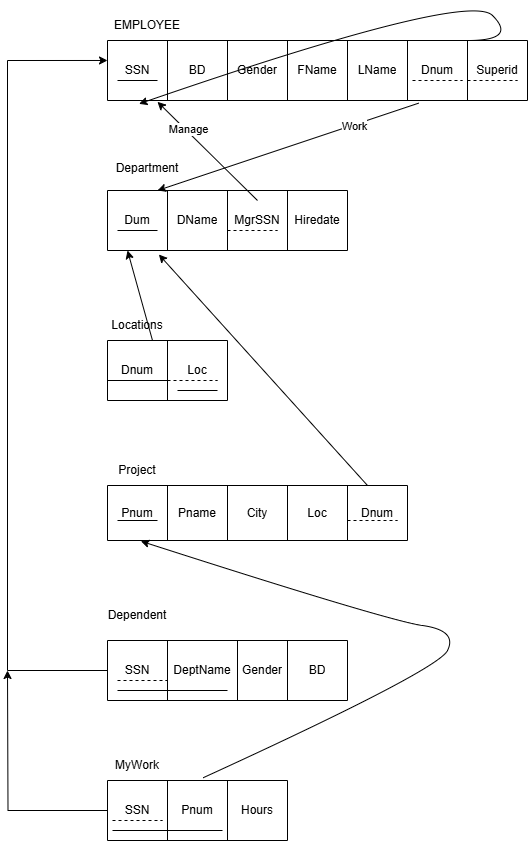

The diagram above was exported from draw.io. Its source (the exported page's mxGraphModel, read from the mxfile embedded in the PNG):
<mxGraphModel dx="1008" dy="626" grid="1" gridSize="10" guides="1" tooltips="1" connect="1" arrows="1" fold="1" page="1" pageScale="1" pageWidth="850" pageHeight="1100" background="#FFFFFF" math="0" shadow="0">
  <root>
    <mxCell id="0" />
    <mxCell id="1" parent="0" />
    <mxCell id="HC7dafptHOi4GSgOXtqy-1" value="&lt;div&gt;EMPLOYEE&lt;/div&gt;" style="text;strokeColor=none;align=center;fillColor=none;html=1;verticalAlign=middle;whiteSpace=wrap;rounded=0;" vertex="1" parent="1">
      <mxGeometry x="120" y="80" width="80" height="50" as="geometry" />
    </mxCell>
    <mxCell id="HC7dafptHOi4GSgOXtqy-2" value="" style="shape=table;startSize=0;container=1;collapsible=0;childLayout=tableLayout;" vertex="1" parent="1">
      <mxGeometry x="120" y="120" width="420" height="60" as="geometry" />
    </mxCell>
    <mxCell id="HC7dafptHOi4GSgOXtqy-3" value="" style="shape=tableRow;horizontal=0;startSize=0;swimlaneHead=0;swimlaneBody=0;strokeColor=inherit;top=0;left=0;bottom=0;right=0;collapsible=0;dropTarget=0;fillColor=none;points=[[0,0.5],[1,0.5]];portConstraint=eastwest;" vertex="1" parent="HC7dafptHOi4GSgOXtqy-2">
      <mxGeometry width="420" height="60" as="geometry" />
    </mxCell>
    <mxCell id="HC7dafptHOi4GSgOXtqy-4" value="SSN" style="shape=partialRectangle;html=1;whiteSpace=wrap;connectable=0;strokeColor=inherit;overflow=hidden;fillColor=none;top=0;left=0;bottom=0;right=0;pointerEvents=1;" vertex="1" parent="HC7dafptHOi4GSgOXtqy-3">
      <mxGeometry width="60" height="60" as="geometry">
        <mxRectangle width="60" height="60" as="alternateBounds" />
      </mxGeometry>
    </mxCell>
    <mxCell id="HC7dafptHOi4GSgOXtqy-5" value="BD" style="shape=partialRectangle;html=1;whiteSpace=wrap;connectable=0;strokeColor=inherit;overflow=hidden;fillColor=none;top=0;left=0;bottom=0;right=0;pointerEvents=1;" vertex="1" parent="HC7dafptHOi4GSgOXtqy-3">
      <mxGeometry x="60" width="60" height="60" as="geometry">
        <mxRectangle width="60" height="60" as="alternateBounds" />
      </mxGeometry>
    </mxCell>
    <mxCell id="HC7dafptHOi4GSgOXtqy-6" value="Gender" style="shape=partialRectangle;html=1;whiteSpace=wrap;connectable=0;strokeColor=inherit;overflow=hidden;fillColor=none;top=0;left=0;bottom=0;right=0;pointerEvents=1;" vertex="1" parent="HC7dafptHOi4GSgOXtqy-3">
      <mxGeometry x="120" width="60" height="60" as="geometry">
        <mxRectangle width="60" height="60" as="alternateBounds" />
      </mxGeometry>
    </mxCell>
    <mxCell id="HC7dafptHOi4GSgOXtqy-7" value="FName" style="shape=partialRectangle;html=1;whiteSpace=wrap;connectable=0;strokeColor=inherit;overflow=hidden;fillColor=none;top=0;left=0;bottom=0;right=0;pointerEvents=1;" vertex="1" parent="HC7dafptHOi4GSgOXtqy-3">
      <mxGeometry x="180" width="60" height="60" as="geometry">
        <mxRectangle width="60" height="60" as="alternateBounds" />
      </mxGeometry>
    </mxCell>
    <mxCell id="HC7dafptHOi4GSgOXtqy-8" value="LName" style="shape=partialRectangle;html=1;whiteSpace=wrap;connectable=0;strokeColor=inherit;overflow=hidden;fillColor=none;top=0;left=0;bottom=0;right=0;pointerEvents=1;" vertex="1" parent="HC7dafptHOi4GSgOXtqy-3">
      <mxGeometry x="240" width="60" height="60" as="geometry">
        <mxRectangle width="60" height="60" as="alternateBounds" />
      </mxGeometry>
    </mxCell>
    <mxCell id="HC7dafptHOi4GSgOXtqy-9" value="Dnum" style="shape=partialRectangle;html=1;whiteSpace=wrap;connectable=0;strokeColor=inherit;overflow=hidden;fillColor=none;top=0;left=0;bottom=0;right=0;pointerEvents=1;" vertex="1" parent="HC7dafptHOi4GSgOXtqy-3">
      <mxGeometry x="300" width="60" height="60" as="geometry">
        <mxRectangle width="60" height="60" as="alternateBounds" />
      </mxGeometry>
    </mxCell>
    <mxCell id="HC7dafptHOi4GSgOXtqy-10" value="Superid" style="shape=partialRectangle;html=1;whiteSpace=wrap;connectable=0;strokeColor=inherit;overflow=hidden;fillColor=none;top=0;left=0;bottom=0;right=0;pointerEvents=1;" vertex="1" parent="HC7dafptHOi4GSgOXtqy-3">
      <mxGeometry x="360" width="60" height="60" as="geometry">
        <mxRectangle width="60" height="60" as="alternateBounds" />
      </mxGeometry>
    </mxCell>
    <mxCell id="HC7dafptHOi4GSgOXtqy-11" value="" style="endArrow=none;html=1;rounded=0;" edge="1" parent="1">
      <mxGeometry width="50" height="50" relative="1" as="geometry">
        <mxPoint x="130" y="160" as="sourcePoint" />
        <mxPoint x="170" y="160" as="targetPoint" />
      </mxGeometry>
    </mxCell>
    <mxCell id="HC7dafptHOi4GSgOXtqy-12" value="" style="endArrow=none;dashed=1;html=1;rounded=0;" edge="1" parent="1">
      <mxGeometry width="50" height="50" relative="1" as="geometry">
        <mxPoint x="425" y="160" as="sourcePoint" />
        <mxPoint x="475" y="160" as="targetPoint" />
      </mxGeometry>
    </mxCell>
    <mxCell id="HC7dafptHOi4GSgOXtqy-13" value="" style="endArrow=none;dashed=1;html=1;rounded=0;" edge="1" parent="1">
      <mxGeometry width="50" height="50" relative="1" as="geometry">
        <mxPoint x="480" y="160" as="sourcePoint" />
        <mxPoint x="530" y="160" as="targetPoint" />
      </mxGeometry>
    </mxCell>
    <mxCell id="HC7dafptHOi4GSgOXtqy-14" value="Department&lt;div&gt;&lt;br&gt;&lt;/div&gt;" style="text;strokeColor=none;align=center;fillColor=none;html=1;verticalAlign=middle;whiteSpace=wrap;rounded=0;" vertex="1" parent="1">
      <mxGeometry x="130" y="240" width="60" height="30" as="geometry" />
    </mxCell>
    <mxCell id="HC7dafptHOi4GSgOXtqy-15" value="" style="shape=table;startSize=0;container=1;collapsible=0;childLayout=tableLayout;" vertex="1" parent="1">
      <mxGeometry x="120" y="270" width="240" height="60" as="geometry" />
    </mxCell>
    <mxCell id="HC7dafptHOi4GSgOXtqy-16" value="" style="shape=tableRow;horizontal=0;startSize=0;swimlaneHead=0;swimlaneBody=0;strokeColor=inherit;top=0;left=0;bottom=0;right=0;collapsible=0;dropTarget=0;fillColor=none;points=[[0,0.5],[1,0.5]];portConstraint=eastwest;" vertex="1" parent="HC7dafptHOi4GSgOXtqy-15">
      <mxGeometry width="240" height="60" as="geometry" />
    </mxCell>
    <mxCell id="HC7dafptHOi4GSgOXtqy-17" value="Dum" style="shape=partialRectangle;html=1;whiteSpace=wrap;connectable=0;strokeColor=inherit;overflow=hidden;fillColor=none;top=0;left=0;bottom=0;right=0;pointerEvents=1;" vertex="1" parent="HC7dafptHOi4GSgOXtqy-16">
      <mxGeometry width="60" height="60" as="geometry">
        <mxRectangle width="60" height="60" as="alternateBounds" />
      </mxGeometry>
    </mxCell>
    <mxCell id="HC7dafptHOi4GSgOXtqy-18" value="DName" style="shape=partialRectangle;html=1;whiteSpace=wrap;connectable=0;strokeColor=inherit;overflow=hidden;fillColor=none;top=0;left=0;bottom=0;right=0;pointerEvents=1;" vertex="1" parent="HC7dafptHOi4GSgOXtqy-16">
      <mxGeometry x="60" width="60" height="60" as="geometry">
        <mxRectangle width="60" height="60" as="alternateBounds" />
      </mxGeometry>
    </mxCell>
    <mxCell id="HC7dafptHOi4GSgOXtqy-19" value="MgrSSN" style="shape=partialRectangle;html=1;whiteSpace=wrap;connectable=0;strokeColor=inherit;overflow=hidden;fillColor=none;top=0;left=0;bottom=0;right=0;pointerEvents=1;" vertex="1" parent="HC7dafptHOi4GSgOXtqy-16">
      <mxGeometry x="120" width="60" height="60" as="geometry">
        <mxRectangle width="60" height="60" as="alternateBounds" />
      </mxGeometry>
    </mxCell>
    <mxCell id="HC7dafptHOi4GSgOXtqy-20" value="Hiredate" style="shape=partialRectangle;html=1;whiteSpace=wrap;connectable=0;strokeColor=inherit;overflow=hidden;fillColor=none;top=0;left=0;bottom=0;right=0;pointerEvents=1;" vertex="1" parent="HC7dafptHOi4GSgOXtqy-16">
      <mxGeometry x="180" width="60" height="60" as="geometry">
        <mxRectangle width="60" height="60" as="alternateBounds" />
      </mxGeometry>
    </mxCell>
    <mxCell id="HC7dafptHOi4GSgOXtqy-21" value="" style="endArrow=none;html=1;rounded=0;" edge="1" parent="1">
      <mxGeometry width="50" height="50" relative="1" as="geometry">
        <mxPoint x="130" y="310" as="sourcePoint" />
        <mxPoint x="170" y="310" as="targetPoint" />
      </mxGeometry>
    </mxCell>
    <mxCell id="HC7dafptHOi4GSgOXtqy-22" value="" style="endArrow=none;dashed=1;html=1;rounded=0;" edge="1" parent="1">
      <mxGeometry width="50" height="50" relative="1" as="geometry">
        <mxPoint x="240" y="310" as="sourcePoint" />
        <mxPoint x="290" y="310" as="targetPoint" />
      </mxGeometry>
    </mxCell>
    <mxCell id="HC7dafptHOi4GSgOXtqy-23" value="Locations" style="text;strokeColor=none;align=center;fillColor=none;html=1;verticalAlign=middle;whiteSpace=wrap;rounded=0;" vertex="1" parent="1">
      <mxGeometry x="120" y="390" width="60" height="30" as="geometry" />
    </mxCell>
    <mxCell id="HC7dafptHOi4GSgOXtqy-24" value="" style="shape=table;startSize=0;container=1;collapsible=0;childLayout=tableLayout;" vertex="1" parent="1">
      <mxGeometry x="120" y="420" width="120" height="60" as="geometry" />
    </mxCell>
    <mxCell id="HC7dafptHOi4GSgOXtqy-25" value="" style="shape=tableRow;horizontal=0;startSize=0;swimlaneHead=0;swimlaneBody=0;strokeColor=inherit;top=0;left=0;bottom=0;right=0;collapsible=0;dropTarget=0;fillColor=none;points=[[0,0.5],[1,0.5]];portConstraint=eastwest;" vertex="1" parent="HC7dafptHOi4GSgOXtqy-24">
      <mxGeometry width="120" height="60" as="geometry" />
    </mxCell>
    <mxCell id="HC7dafptHOi4GSgOXtqy-26" value="Dnum" style="shape=partialRectangle;html=1;whiteSpace=wrap;connectable=0;strokeColor=inherit;overflow=hidden;fillColor=none;top=0;left=0;bottom=0;right=0;pointerEvents=1;" vertex="1" parent="HC7dafptHOi4GSgOXtqy-25">
      <mxGeometry width="60" height="60" as="geometry">
        <mxRectangle width="60" height="60" as="alternateBounds" />
      </mxGeometry>
    </mxCell>
    <mxCell id="HC7dafptHOi4GSgOXtqy-27" value="Loc" style="shape=partialRectangle;html=1;whiteSpace=wrap;connectable=0;strokeColor=inherit;overflow=hidden;fillColor=none;top=0;left=0;bottom=0;right=0;pointerEvents=1;" vertex="1" parent="HC7dafptHOi4GSgOXtqy-25">
      <mxGeometry x="60" width="60" height="60" as="geometry">
        <mxRectangle width="60" height="60" as="alternateBounds" />
      </mxGeometry>
    </mxCell>
    <mxCell id="HC7dafptHOi4GSgOXtqy-28" value="" style="endArrow=none;dashed=1;html=1;rounded=0;" edge="1" parent="1">
      <mxGeometry width="50" height="50" relative="1" as="geometry">
        <mxPoint x="180" y="460" as="sourcePoint" />
        <mxPoint x="230" y="460" as="targetPoint" />
      </mxGeometry>
    </mxCell>
    <mxCell id="HC7dafptHOi4GSgOXtqy-29" value="Project" style="text;strokeColor=none;align=center;fillColor=none;html=1;verticalAlign=middle;whiteSpace=wrap;rounded=0;" vertex="1" parent="1">
      <mxGeometry x="120" y="535" width="60" height="30" as="geometry" />
    </mxCell>
    <mxCell id="HC7dafptHOi4GSgOXtqy-30" value="" style="shape=table;startSize=0;container=1;collapsible=0;childLayout=tableLayout;" vertex="1" parent="1">
      <mxGeometry x="120" y="565" width="300" height="55" as="geometry" />
    </mxCell>
    <mxCell id="HC7dafptHOi4GSgOXtqy-31" value="" style="shape=tableRow;horizontal=0;startSize=0;swimlaneHead=0;swimlaneBody=0;strokeColor=inherit;top=0;left=0;bottom=0;right=0;collapsible=0;dropTarget=0;fillColor=none;points=[[0,0.5],[1,0.5]];portConstraint=eastwest;" vertex="1" parent="HC7dafptHOi4GSgOXtqy-30">
      <mxGeometry width="300" height="55" as="geometry" />
    </mxCell>
    <mxCell id="HC7dafptHOi4GSgOXtqy-32" value="Pnum" style="shape=partialRectangle;html=1;whiteSpace=wrap;connectable=0;strokeColor=inherit;overflow=hidden;fillColor=none;top=0;left=0;bottom=0;right=0;pointerEvents=1;" vertex="1" parent="HC7dafptHOi4GSgOXtqy-31">
      <mxGeometry width="60" height="55" as="geometry">
        <mxRectangle width="60" height="55" as="alternateBounds" />
      </mxGeometry>
    </mxCell>
    <mxCell id="HC7dafptHOi4GSgOXtqy-33" value="Pname" style="shape=partialRectangle;html=1;whiteSpace=wrap;connectable=0;strokeColor=inherit;overflow=hidden;fillColor=none;top=0;left=0;bottom=0;right=0;pointerEvents=1;" vertex="1" parent="HC7dafptHOi4GSgOXtqy-31">
      <mxGeometry x="60" width="60" height="55" as="geometry">
        <mxRectangle width="60" height="55" as="alternateBounds" />
      </mxGeometry>
    </mxCell>
    <mxCell id="HC7dafptHOi4GSgOXtqy-34" value="City" style="shape=partialRectangle;html=1;whiteSpace=wrap;connectable=0;strokeColor=inherit;overflow=hidden;fillColor=none;top=0;left=0;bottom=0;right=0;pointerEvents=1;" vertex="1" parent="HC7dafptHOi4GSgOXtqy-31">
      <mxGeometry x="120" width="60" height="55" as="geometry">
        <mxRectangle width="60" height="55" as="alternateBounds" />
      </mxGeometry>
    </mxCell>
    <mxCell id="HC7dafptHOi4GSgOXtqy-35" value="Loc" style="shape=partialRectangle;html=1;whiteSpace=wrap;connectable=0;strokeColor=inherit;overflow=hidden;fillColor=none;top=0;left=0;bottom=0;right=0;pointerEvents=1;" vertex="1" parent="HC7dafptHOi4GSgOXtqy-31">
      <mxGeometry x="180" width="60" height="55" as="geometry">
        <mxRectangle width="60" height="55" as="alternateBounds" />
      </mxGeometry>
    </mxCell>
    <mxCell id="HC7dafptHOi4GSgOXtqy-36" value="Dnum" style="shape=partialRectangle;html=1;whiteSpace=wrap;connectable=0;strokeColor=inherit;overflow=hidden;fillColor=none;top=0;left=0;bottom=0;right=0;pointerEvents=1;" vertex="1" parent="HC7dafptHOi4GSgOXtqy-31">
      <mxGeometry x="240" width="60" height="55" as="geometry">
        <mxRectangle width="60" height="55" as="alternateBounds" />
      </mxGeometry>
    </mxCell>
    <mxCell id="HC7dafptHOi4GSgOXtqy-37" value="" style="endArrow=none;html=1;rounded=0;" edge="1" parent="1">
      <mxGeometry width="50" height="50" relative="1" as="geometry">
        <mxPoint x="130" y="600" as="sourcePoint" />
        <mxPoint x="170" y="600" as="targetPoint" />
      </mxGeometry>
    </mxCell>
    <mxCell id="HC7dafptHOi4GSgOXtqy-38" value="" style="endArrow=none;dashed=1;html=1;rounded=0;" edge="1" parent="1">
      <mxGeometry width="50" height="50" relative="1" as="geometry">
        <mxPoint x="360" y="600" as="sourcePoint" />
        <mxPoint x="410" y="600" as="targetPoint" />
      </mxGeometry>
    </mxCell>
    <mxCell id="HC7dafptHOi4GSgOXtqy-39" value="Dependent" style="text;strokeColor=none;align=center;fillColor=none;html=1;verticalAlign=middle;whiteSpace=wrap;rounded=0;" vertex="1" parent="1">
      <mxGeometry x="120" y="680" width="60" height="30" as="geometry" />
    </mxCell>
    <mxCell id="HC7dafptHOi4GSgOXtqy-40" value="" style="shape=table;startSize=0;container=1;collapsible=0;childLayout=tableLayout;" vertex="1" parent="1">
      <mxGeometry x="120" y="720" width="240" height="60" as="geometry" />
    </mxCell>
    <mxCell id="HC7dafptHOi4GSgOXtqy-41" value="" style="shape=tableRow;horizontal=0;startSize=0;swimlaneHead=0;swimlaneBody=0;strokeColor=inherit;top=0;left=0;bottom=0;right=0;collapsible=0;dropTarget=0;fillColor=none;points=[[0,0.5],[1,0.5]];portConstraint=eastwest;" vertex="1" parent="HC7dafptHOi4GSgOXtqy-40">
      <mxGeometry width="240" height="60" as="geometry" />
    </mxCell>
    <mxCell id="HC7dafptHOi4GSgOXtqy-42" value="SSN" style="shape=partialRectangle;html=1;whiteSpace=wrap;connectable=0;strokeColor=inherit;overflow=hidden;fillColor=none;top=0;left=0;bottom=0;right=0;pointerEvents=1;" vertex="1" parent="HC7dafptHOi4GSgOXtqy-41">
      <mxGeometry width="60" height="60" as="geometry">
        <mxRectangle width="60" height="60" as="alternateBounds" />
      </mxGeometry>
    </mxCell>
    <mxCell id="HC7dafptHOi4GSgOXtqy-43" value="DeptName" style="shape=partialRectangle;html=1;whiteSpace=wrap;connectable=0;strokeColor=inherit;overflow=hidden;fillColor=none;top=0;left=0;bottom=0;right=0;pointerEvents=1;" vertex="1" parent="HC7dafptHOi4GSgOXtqy-41">
      <mxGeometry x="60" width="70" height="60" as="geometry">
        <mxRectangle width="70" height="60" as="alternateBounds" />
      </mxGeometry>
    </mxCell>
    <mxCell id="HC7dafptHOi4GSgOXtqy-44" value="Gender" style="shape=partialRectangle;html=1;whiteSpace=wrap;connectable=0;strokeColor=inherit;overflow=hidden;fillColor=none;top=0;left=0;bottom=0;right=0;pointerEvents=1;" vertex="1" parent="HC7dafptHOi4GSgOXtqy-41">
      <mxGeometry x="130" width="50" height="60" as="geometry">
        <mxRectangle width="50" height="60" as="alternateBounds" />
      </mxGeometry>
    </mxCell>
    <mxCell id="HC7dafptHOi4GSgOXtqy-45" value="BD" style="shape=partialRectangle;html=1;whiteSpace=wrap;connectable=0;strokeColor=inherit;overflow=hidden;fillColor=none;top=0;left=0;bottom=0;right=0;pointerEvents=1;" vertex="1" parent="HC7dafptHOi4GSgOXtqy-41">
      <mxGeometry x="180" width="60" height="60" as="geometry">
        <mxRectangle width="60" height="60" as="alternateBounds" />
      </mxGeometry>
    </mxCell>
    <mxCell id="HC7dafptHOi4GSgOXtqy-46" value="" style="endArrow=none;dashed=1;html=1;rounded=0;" edge="1" parent="1">
      <mxGeometry width="50" height="50" relative="1" as="geometry">
        <mxPoint x="130" y="760" as="sourcePoint" />
        <mxPoint x="180" y="760" as="targetPoint" />
      </mxGeometry>
    </mxCell>
    <mxCell id="HC7dafptHOi4GSgOXtqy-47" value="MyWork" style="text;strokeColor=none;align=center;fillColor=none;html=1;verticalAlign=middle;whiteSpace=wrap;rounded=0;" vertex="1" parent="1">
      <mxGeometry x="120" y="830" width="60" height="30" as="geometry" />
    </mxCell>
    <mxCell id="HC7dafptHOi4GSgOXtqy-48" value="" style="shape=table;startSize=0;container=1;collapsible=0;childLayout=tableLayout;" vertex="1" parent="1">
      <mxGeometry x="120" y="860" width="180" height="60" as="geometry" />
    </mxCell>
    <mxCell id="HC7dafptHOi4GSgOXtqy-49" value="" style="shape=tableRow;horizontal=0;startSize=0;swimlaneHead=0;swimlaneBody=0;strokeColor=inherit;top=0;left=0;bottom=0;right=0;collapsible=0;dropTarget=0;fillColor=none;points=[[0,0.5],[1,0.5]];portConstraint=eastwest;" vertex="1" parent="HC7dafptHOi4GSgOXtqy-48">
      <mxGeometry width="180" height="60" as="geometry" />
    </mxCell>
    <mxCell id="HC7dafptHOi4GSgOXtqy-50" value="SSN" style="shape=partialRectangle;html=1;whiteSpace=wrap;connectable=0;strokeColor=inherit;overflow=hidden;fillColor=none;top=0;left=0;bottom=0;right=0;pointerEvents=1;" vertex="1" parent="HC7dafptHOi4GSgOXtqy-49">
      <mxGeometry width="60" height="60" as="geometry">
        <mxRectangle width="60" height="60" as="alternateBounds" />
      </mxGeometry>
    </mxCell>
    <mxCell id="HC7dafptHOi4GSgOXtqy-51" value="Pnum" style="shape=partialRectangle;html=1;whiteSpace=wrap;connectable=0;strokeColor=inherit;overflow=hidden;fillColor=none;top=0;left=0;bottom=0;right=0;pointerEvents=1;" vertex="1" parent="HC7dafptHOi4GSgOXtqy-49">
      <mxGeometry x="60" width="60" height="60" as="geometry">
        <mxRectangle width="60" height="60" as="alternateBounds" />
      </mxGeometry>
    </mxCell>
    <mxCell id="HC7dafptHOi4GSgOXtqy-52" value="Hours" style="shape=partialRectangle;html=1;whiteSpace=wrap;connectable=0;strokeColor=inherit;overflow=hidden;fillColor=none;top=0;left=0;bottom=0;right=0;pointerEvents=1;" vertex="1" parent="HC7dafptHOi4GSgOXtqy-49">
      <mxGeometry x="120" width="60" height="60" as="geometry">
        <mxRectangle width="60" height="60" as="alternateBounds" />
      </mxGeometry>
    </mxCell>
    <mxCell id="HC7dafptHOi4GSgOXtqy-53" value="" style="endArrow=none;dashed=1;html=1;rounded=0;" edge="1" parent="1">
      <mxGeometry width="50" height="50" relative="1" as="geometry">
        <mxPoint x="125" y="900" as="sourcePoint" />
        <mxPoint x="175" y="900" as="targetPoint" />
      </mxGeometry>
    </mxCell>
    <mxCell id="HC7dafptHOi4GSgOXtqy-57" value="" style="curved=1;endArrow=classic;html=1;rounded=0;entryX=0.075;entryY=1.056;entryDx=0;entryDy=0;entryPerimeter=0;" edge="1" parent="1" target="HC7dafptHOi4GSgOXtqy-3">
      <mxGeometry width="50" height="50" relative="1" as="geometry">
        <mxPoint x="480" y="120" as="sourcePoint" />
        <mxPoint x="530" y="70" as="targetPoint" />
        <Array as="points">
          <mxPoint x="530" y="120" />
          <mxPoint x="480" y="70" />
        </Array>
      </mxGeometry>
    </mxCell>
    <mxCell id="HC7dafptHOi4GSgOXtqy-59" value="" style="endArrow=none;html=1;rounded=0;" edge="1" parent="1">
      <mxGeometry width="50" height="50" relative="1" as="geometry">
        <mxPoint x="120" y="460" as="sourcePoint" />
        <mxPoint x="180" y="460" as="targetPoint" />
      </mxGeometry>
    </mxCell>
    <mxCell id="HC7dafptHOi4GSgOXtqy-60" value="" style="endArrow=none;html=1;rounded=0;" edge="1" parent="1">
      <mxGeometry width="50" height="50" relative="1" as="geometry">
        <mxPoint x="190" y="470" as="sourcePoint" />
        <mxPoint x="230" y="470" as="targetPoint" />
      </mxGeometry>
    </mxCell>
    <mxCell id="HC7dafptHOi4GSgOXtqy-61" value="" style="endArrow=none;html=1;rounded=0;" edge="1" parent="1">
      <mxGeometry width="50" height="50" relative="1" as="geometry">
        <mxPoint x="130" y="770" as="sourcePoint" />
        <mxPoint x="240" y="770" as="targetPoint" />
      </mxGeometry>
    </mxCell>
    <mxCell id="HC7dafptHOi4GSgOXtqy-62" value="" style="endArrow=none;html=1;rounded=0;" edge="1" parent="1">
      <mxGeometry width="50" height="50" relative="1" as="geometry">
        <mxPoint x="125" y="910" as="sourcePoint" />
        <mxPoint x="235" y="910" as="targetPoint" />
      </mxGeometry>
    </mxCell>
    <mxCell id="HC7dafptHOi4GSgOXtqy-64" value="" style="endArrow=classic;html=1;rounded=0;exitX=0.741;exitY=1.044;exitDx=0;exitDy=0;exitPerimeter=0;" edge="1" parent="1" source="HC7dafptHOi4GSgOXtqy-3">
      <mxGeometry width="50" height="50" relative="1" as="geometry">
        <mxPoint x="280" y="200" as="sourcePoint" />
        <mxPoint x="170" y="270" as="targetPoint" />
      </mxGeometry>
    </mxCell>
    <mxCell id="HC7dafptHOi4GSgOXtqy-65" value="Work" style="edgeLabel;html=1;align=center;verticalAlign=middle;resizable=0;points=[];" vertex="1" connectable="0" parent="HC7dafptHOi4GSgOXtqy-64">
      <mxGeometry x="-0.4979" y="1" relative="1" as="geometry">
        <mxPoint as="offset" />
      </mxGeometry>
    </mxCell>
    <mxCell id="HC7dafptHOi4GSgOXtqy-66" value="" style="endArrow=classic;html=1;rounded=0;entryX=0.119;entryY=1.022;entryDx=0;entryDy=0;entryPerimeter=0;" edge="1" parent="1" target="HC7dafptHOi4GSgOXtqy-3">
      <mxGeometry width="50" height="50" relative="1" as="geometry">
        <mxPoint x="270" y="280" as="sourcePoint" />
        <mxPoint x="260" y="220" as="targetPoint" />
      </mxGeometry>
    </mxCell>
    <mxCell id="HC7dafptHOi4GSgOXtqy-67" value="Manage" style="edgeLabel;html=1;align=center;verticalAlign=middle;resizable=0;points=[];" vertex="1" connectable="0" parent="HC7dafptHOi4GSgOXtqy-66">
      <mxGeometry x="0.4224" y="-2" relative="1" as="geometry">
        <mxPoint as="offset" />
      </mxGeometry>
    </mxCell>
    <mxCell id="HC7dafptHOi4GSgOXtqy-68" value="" style="endArrow=classic;html=1;rounded=0;exitX=0.75;exitY=1;exitDx=0;exitDy=0;" edge="1" parent="1" source="HC7dafptHOi4GSgOXtqy-23">
      <mxGeometry width="50" height="50" relative="1" as="geometry">
        <mxPoint x="180" y="380" as="sourcePoint" />
        <mxPoint x="140" y="330" as="targetPoint" />
      </mxGeometry>
    </mxCell>
    <mxCell id="HC7dafptHOi4GSgOXtqy-69" value="" style="endArrow=classic;html=1;rounded=0;entryX=0.214;entryY=1.067;entryDx=0;entryDy=0;entryPerimeter=0;" edge="1" parent="1" target="HC7dafptHOi4GSgOXtqy-16">
      <mxGeometry width="50" height="50" relative="1" as="geometry">
        <mxPoint x="380" y="565" as="sourcePoint" />
        <mxPoint x="430" y="515" as="targetPoint" />
      </mxGeometry>
    </mxCell>
    <mxCell id="HC7dafptHOi4GSgOXtqy-72" value="" style="curved=1;endArrow=classic;html=1;rounded=0;entryX=0.111;entryY=1.012;entryDx=0;entryDy=0;entryPerimeter=0;exitX=0.53;exitY=-0.044;exitDx=0;exitDy=0;exitPerimeter=0;" edge="1" parent="1" source="HC7dafptHOi4GSgOXtqy-49" target="HC7dafptHOi4GSgOXtqy-31">
      <mxGeometry width="50" height="50" relative="1" as="geometry">
        <mxPoint x="400" y="750" as="sourcePoint" />
        <mxPoint x="450" y="700" as="targetPoint" />
        <Array as="points">
          <mxPoint x="450" y="750" />
          <mxPoint x="470" y="710" />
          <mxPoint x="400" y="700" />
        </Array>
      </mxGeometry>
    </mxCell>
    <mxCell id="HC7dafptHOi4GSgOXtqy-73" style="edgeStyle=orthogonalEdgeStyle;rounded=0;orthogonalLoop=1;jettySize=auto;html=1;entryX=0;entryY=0.333;entryDx=0;entryDy=0;entryPerimeter=0;" edge="1" parent="1" source="HC7dafptHOi4GSgOXtqy-41" target="HC7dafptHOi4GSgOXtqy-3">
      <mxGeometry relative="1" as="geometry">
        <Array as="points">
          <mxPoint x="20" y="750" />
          <mxPoint x="20" y="140" />
        </Array>
      </mxGeometry>
    </mxCell>
    <mxCell id="HC7dafptHOi4GSgOXtqy-74" style="edgeStyle=orthogonalEdgeStyle;rounded=0;orthogonalLoop=1;jettySize=auto;html=1;" edge="1" parent="1" source="HC7dafptHOi4GSgOXtqy-49">
      <mxGeometry relative="1" as="geometry">
        <mxPoint x="20" y="750" as="targetPoint" />
      </mxGeometry>
    </mxCell>
  </root>
</mxGraphModel>